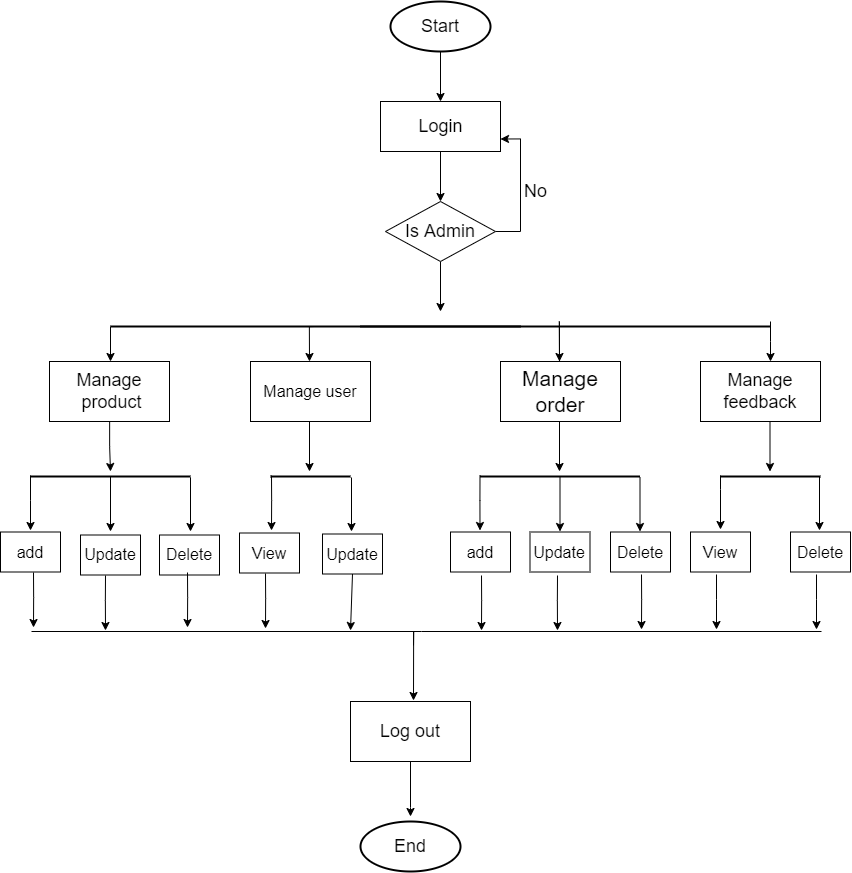

The diagram above was exported from draw.io. Its source (the exported page's mxGraphModel, read from the mxfile embedded in the PNG):
<mxGraphModel dx="2730" dy="1180" grid="1" gridSize="10" guides="1" tooltips="1" connect="1" arrows="1" fold="1" page="1" pageScale="1" pageWidth="827" pageHeight="1169" math="0" shadow="0">
  <root>
    <mxCell id="WIyWlLk6GJQsqaUBKTNV-0" />
    <mxCell id="WIyWlLk6GJQsqaUBKTNV-1" parent="WIyWlLk6GJQsqaUBKTNV-0" />
    <mxCell id="X1e_vJ5ofeXOeUXF3zZ4-4" value="" style="edgeStyle=orthogonalEdgeStyle;rounded=0;orthogonalLoop=1;jettySize=auto;html=1;fontSize=18;curved=1;" parent="WIyWlLk6GJQsqaUBKTNV-1" source="X1e_vJ5ofeXOeUXF3zZ4-1" target="X1e_vJ5ofeXOeUXF3zZ4-2" edge="1">
      <mxGeometry relative="1" as="geometry" />
    </mxCell>
    <mxCell id="X1e_vJ5ofeXOeUXF3zZ4-1" value="&lt;font style=&quot;font-size: 18px;&quot;&gt;Start&lt;/font&gt;" style="strokeWidth=2;html=1;shape=mxgraph.flowchart.start_1;whiteSpace=wrap;rounded=0;" parent="WIyWlLk6GJQsqaUBKTNV-1" vertex="1">
      <mxGeometry x="350" y="10" width="100" height="50" as="geometry" />
    </mxCell>
    <mxCell id="X1e_vJ5ofeXOeUXF3zZ4-6" value="" style="edgeStyle=orthogonalEdgeStyle;rounded=0;orthogonalLoop=1;jettySize=auto;html=1;fontSize=18;curved=1;" parent="WIyWlLk6GJQsqaUBKTNV-1" source="X1e_vJ5ofeXOeUXF3zZ4-2" target="X1e_vJ5ofeXOeUXF3zZ4-5" edge="1">
      <mxGeometry relative="1" as="geometry" />
    </mxCell>
    <mxCell id="X1e_vJ5ofeXOeUXF3zZ4-2" value="Login" style="html=1;dashed=0;whitespace=wrap;fontSize=18;rounded=0;" parent="WIyWlLk6GJQsqaUBKTNV-1" vertex="1">
      <mxGeometry x="340" y="110" width="120" height="50" as="geometry" />
    </mxCell>
    <mxCell id="aj5uyJK6IF52KduiVhlt-2" style="edgeStyle=orthogonalEdgeStyle;curved=1;orthogonalLoop=1;jettySize=auto;html=1;" parent="WIyWlLk6GJQsqaUBKTNV-1" source="X1e_vJ5ofeXOeUXF3zZ4-5" edge="1">
      <mxGeometry relative="1" as="geometry">
        <mxPoint x="400" y="320" as="targetPoint" />
      </mxGeometry>
    </mxCell>
    <mxCell id="r6_2hNDRMN0BxD0uHn3a-4" style="edgeStyle=orthogonalEdgeStyle;rounded=0;orthogonalLoop=1;jettySize=auto;html=1;entryX=1;entryY=0.75;entryDx=0;entryDy=0;" parent="WIyWlLk6GJQsqaUBKTNV-1" source="X1e_vJ5ofeXOeUXF3zZ4-5" target="X1e_vJ5ofeXOeUXF3zZ4-2" edge="1">
      <mxGeometry relative="1" as="geometry">
        <mxPoint x="500" y="140" as="targetPoint" />
        <Array as="points">
          <mxPoint x="480" y="240" />
          <mxPoint x="480" y="148" />
        </Array>
      </mxGeometry>
    </mxCell>
    <mxCell id="X1e_vJ5ofeXOeUXF3zZ4-5" value="Is Admin" style="rhombus;whiteSpace=wrap;html=1;fontSize=18;dashed=0;rounded=0;" parent="WIyWlLk6GJQsqaUBKTNV-1" vertex="1">
      <mxGeometry x="345" y="210" width="110" height="60" as="geometry" />
    </mxCell>
    <mxCell id="X1e_vJ5ofeXOeUXF3zZ4-8" value="No" style="text;html=1;align=center;verticalAlign=middle;resizable=0;points=[];autosize=1;strokeColor=none;fillColor=none;fontSize=18;rounded=0;" parent="WIyWlLk6GJQsqaUBKTNV-1" vertex="1">
      <mxGeometry x="470" y="180" width="50" height="40" as="geometry" />
    </mxCell>
    <mxCell id="aj5uyJK6IF52KduiVhlt-0" style="edgeStyle=orthogonalEdgeStyle;curved=1;orthogonalLoop=1;jettySize=auto;html=1;exitX=0.5;exitY=1;exitDx=0;exitDy=0;" parent="WIyWlLk6GJQsqaUBKTNV-1" source="X1e_vJ5ofeXOeUXF3zZ4-5" target="X1e_vJ5ofeXOeUXF3zZ4-5" edge="1">
      <mxGeometry relative="1" as="geometry" />
    </mxCell>
    <mxCell id="r6_2hNDRMN0BxD0uHn3a-2" style="edgeStyle=orthogonalEdgeStyle;rounded=0;orthogonalLoop=1;jettySize=auto;html=1;exitX=0;exitY=0.5;exitDx=0;exitDy=0;exitPerimeter=0;" parent="WIyWlLk6GJQsqaUBKTNV-1" source="r6_2hNDRMN0BxD0uHn3a-1" edge="1">
      <mxGeometry relative="1" as="geometry">
        <mxPoint x="70" y="370" as="targetPoint" />
      </mxGeometry>
    </mxCell>
    <mxCell id="r6_2hNDRMN0BxD0uHn3a-1" value="" style="line;strokeWidth=2;html=1;" parent="WIyWlLk6GJQsqaUBKTNV-1" vertex="1">
      <mxGeometry x="70" y="330" width="660" height="10" as="geometry" />
    </mxCell>
    <mxCell id="r6_2hNDRMN0BxD0uHn3a-6" value="" style="edgeStyle=segmentEdgeStyle;endArrow=classic;html=1;rounded=0;exitX=0.25;exitY=0.5;exitDx=0;exitDy=0;exitPerimeter=0;" parent="WIyWlLk6GJQsqaUBKTNV-1" edge="1">
      <mxGeometry width="50" height="50" relative="1" as="geometry">
        <mxPoint x="274" y="335" as="sourcePoint" />
        <mxPoint x="269" y="370" as="targetPoint" />
      </mxGeometry>
    </mxCell>
    <mxCell id="sWQl61XhKcliW_RVVh7M-4" value="" style="edgeStyle=segmentEdgeStyle;endArrow=classic;html=1;rounded=0;" parent="WIyWlLk6GJQsqaUBKTNV-1" edge="1">
      <mxGeometry width="50" height="50" relative="1" as="geometry">
        <mxPoint x="519" y="380" as="sourcePoint" />
        <mxPoint x="519" y="370" as="targetPoint" />
        <Array as="points">
          <mxPoint x="519" y="330" />
          <mxPoint x="519" y="330" />
        </Array>
      </mxGeometry>
    </mxCell>
    <mxCell id="sWQl61XhKcliW_RVVh7M-5" value="" style="edgeStyle=segmentEdgeStyle;endArrow=classic;html=1;rounded=0;" parent="WIyWlLk6GJQsqaUBKTNV-1" edge="1">
      <mxGeometry width="50" height="50" relative="1" as="geometry">
        <mxPoint x="730" y="330" as="sourcePoint" />
        <mxPoint x="730" y="370" as="targetPoint" />
        <Array as="points">
          <mxPoint x="730" y="350" />
          <mxPoint x="730" y="350" />
        </Array>
      </mxGeometry>
    </mxCell>
    <mxCell id="sWQl61XhKcliW_RVVh7M-10" style="edgeStyle=orthogonalEdgeStyle;rounded=0;orthogonalLoop=1;jettySize=auto;html=1;" parent="WIyWlLk6GJQsqaUBKTNV-1" source="sWQl61XhKcliW_RVVh7M-6" edge="1">
      <mxGeometry relative="1" as="geometry">
        <mxPoint x="70" y="480" as="targetPoint" />
      </mxGeometry>
    </mxCell>
    <mxCell id="sWQl61XhKcliW_RVVh7M-6" value="Manage&lt;br style=&quot;font-size: 18px;&quot;&gt;&amp;nbsp;product" style="rounded=0;whiteSpace=wrap;html=1;fontSize=18;" parent="WIyWlLk6GJQsqaUBKTNV-1" vertex="1">
      <mxGeometry x="9" y="370" width="120" height="60" as="geometry" />
    </mxCell>
    <mxCell id="sWQl61XhKcliW_RVVh7M-11" style="edgeStyle=orthogonalEdgeStyle;rounded=0;orthogonalLoop=1;jettySize=auto;html=1;" parent="WIyWlLk6GJQsqaUBKTNV-1" edge="1">
      <mxGeometry relative="1" as="geometry">
        <mxPoint x="269" y="480" as="targetPoint" />
        <mxPoint x="269" y="430" as="sourcePoint" />
      </mxGeometry>
    </mxCell>
    <mxCell id="sWQl61XhKcliW_RVVh7M-8" value="Manage feedback" style="rounded=0;whiteSpace=wrap;html=1;fontSize=18;" parent="WIyWlLk6GJQsqaUBKTNV-1" vertex="1">
      <mxGeometry x="660" y="370" width="120" height="60" as="geometry" />
    </mxCell>
    <mxCell id="sWQl61XhKcliW_RVVh7M-9" value="Manage order" style="rounded=0;whiteSpace=wrap;html=1;fontSize=21;" parent="WIyWlLk6GJQsqaUBKTNV-1" vertex="1">
      <mxGeometry x="460" y="370" width="120" height="60" as="geometry" />
    </mxCell>
    <mxCell id="sWQl61XhKcliW_RVVh7M-14" value="" style="line;strokeWidth=2;html=1;" parent="WIyWlLk6GJQsqaUBKTNV-1" vertex="1">
      <mxGeometry x="320" y="330" width="160" height="10" as="geometry" />
    </mxCell>
    <mxCell id="sWQl61XhKcliW_RVVh7M-16" style="edgeStyle=orthogonalEdgeStyle;rounded=0;orthogonalLoop=1;jettySize=auto;html=1;" parent="WIyWlLk6GJQsqaUBKTNV-1" edge="1">
      <mxGeometry relative="1" as="geometry">
        <mxPoint x="70" y="540" as="targetPoint" />
        <mxPoint x="70" y="485" as="sourcePoint" />
      </mxGeometry>
    </mxCell>
    <mxCell id="sWQl61XhKcliW_RVVh7M-15" value="" style="line;strokeWidth=2;html=1;" parent="WIyWlLk6GJQsqaUBKTNV-1" vertex="1">
      <mxGeometry x="-10" y="480" width="160" height="10" as="geometry" />
    </mxCell>
    <mxCell id="sWQl61XhKcliW_RVVh7M-19" style="edgeStyle=orthogonalEdgeStyle;rounded=0;orthogonalLoop=1;jettySize=auto;html=1;exitX=0;exitY=0.5;exitDx=0;exitDy=0;exitPerimeter=0;" parent="WIyWlLk6GJQsqaUBKTNV-1" edge="1">
      <mxGeometry relative="1" as="geometry">
        <mxPoint x="-10" y="539" as="targetPoint" />
        <mxPoint x="-10" y="484" as="sourcePoint" />
        <Array as="points">
          <mxPoint x="-10" y="509" />
          <mxPoint x="-10" y="509" />
        </Array>
      </mxGeometry>
    </mxCell>
    <mxCell id="sWQl61XhKcliW_RVVh7M-21" style="edgeStyle=orthogonalEdgeStyle;rounded=0;orthogonalLoop=1;jettySize=auto;html=1;" parent="WIyWlLk6GJQsqaUBKTNV-1" edge="1">
      <mxGeometry relative="1" as="geometry">
        <mxPoint x="150" y="540" as="targetPoint" />
        <mxPoint x="150" y="486" as="sourcePoint" />
      </mxGeometry>
    </mxCell>
    <mxCell id="sWQl61XhKcliW_RVVh7M-27" value="" style="line;strokeWidth=2;html=1;" parent="WIyWlLk6GJQsqaUBKTNV-1" vertex="1">
      <mxGeometry x="230" y="480" width="80" height="10" as="geometry" />
    </mxCell>
    <mxCell id="sWQl61XhKcliW_RVVh7M-28" style="edgeStyle=orthogonalEdgeStyle;rounded=0;orthogonalLoop=1;jettySize=auto;html=1;exitX=0;exitY=0.5;exitDx=0;exitDy=0;exitPerimeter=0;" parent="WIyWlLk6GJQsqaUBKTNV-1" edge="1">
      <mxGeometry relative="1" as="geometry">
        <mxPoint x="231" y="539" as="targetPoint" />
        <mxPoint x="231" y="484" as="sourcePoint" />
        <Array as="points">
          <mxPoint x="231" y="509" />
          <mxPoint x="231" y="509" />
        </Array>
      </mxGeometry>
    </mxCell>
    <mxCell id="sWQl61XhKcliW_RVVh7M-29" style="edgeStyle=orthogonalEdgeStyle;rounded=0;orthogonalLoop=1;jettySize=auto;html=1;" parent="WIyWlLk6GJQsqaUBKTNV-1" edge="1">
      <mxGeometry relative="1" as="geometry">
        <mxPoint x="311" y="540" as="targetPoint" />
        <mxPoint x="311" y="486" as="sourcePoint" />
      </mxGeometry>
    </mxCell>
    <mxCell id="sWQl61XhKcliW_RVVh7M-30" style="edgeStyle=orthogonalEdgeStyle;rounded=0;orthogonalLoop=1;jettySize=auto;html=1;" parent="WIyWlLk6GJQsqaUBKTNV-1" edge="1">
      <mxGeometry relative="1" as="geometry">
        <mxPoint x="519.5" y="540" as="targetPoint" />
        <mxPoint x="519.5" y="485" as="sourcePoint" />
      </mxGeometry>
    </mxCell>
    <mxCell id="sWQl61XhKcliW_RVVh7M-31" value="" style="line;strokeWidth=2;html=1;" parent="WIyWlLk6GJQsqaUBKTNV-1" vertex="1">
      <mxGeometry x="439.5" y="480" width="160" height="10" as="geometry" />
    </mxCell>
    <mxCell id="sWQl61XhKcliW_RVVh7M-32" style="edgeStyle=orthogonalEdgeStyle;rounded=0;orthogonalLoop=1;jettySize=auto;html=1;exitX=0;exitY=0.5;exitDx=0;exitDy=0;exitPerimeter=0;" parent="WIyWlLk6GJQsqaUBKTNV-1" edge="1">
      <mxGeometry relative="1" as="geometry">
        <mxPoint x="439.5" y="539" as="targetPoint" />
        <mxPoint x="439.5" y="484" as="sourcePoint" />
        <Array as="points">
          <mxPoint x="439.5" y="509" />
          <mxPoint x="439.5" y="509" />
        </Array>
      </mxGeometry>
    </mxCell>
    <mxCell id="sWQl61XhKcliW_RVVh7M-33" style="edgeStyle=orthogonalEdgeStyle;rounded=0;orthogonalLoop=1;jettySize=auto;html=1;" parent="WIyWlLk6GJQsqaUBKTNV-1" edge="1">
      <mxGeometry relative="1" as="geometry">
        <mxPoint x="599.5" y="540" as="targetPoint" />
        <mxPoint x="599.5" y="486" as="sourcePoint" />
      </mxGeometry>
    </mxCell>
    <mxCell id="sWQl61XhKcliW_RVVh7M-34" style="edgeStyle=orthogonalEdgeStyle;rounded=0;orthogonalLoop=1;jettySize=auto;html=1;" parent="WIyWlLk6GJQsqaUBKTNV-1" edge="1">
      <mxGeometry relative="1" as="geometry">
        <mxPoint x="519" y="480" as="targetPoint" />
        <mxPoint x="519" y="430" as="sourcePoint" />
      </mxGeometry>
    </mxCell>
    <mxCell id="sWQl61XhKcliW_RVVh7M-36" value="" style="line;strokeWidth=2;html=1;" parent="WIyWlLk6GJQsqaUBKTNV-1" vertex="1">
      <mxGeometry x="680" y="480" width="100" height="10" as="geometry" />
    </mxCell>
    <mxCell id="sWQl61XhKcliW_RVVh7M-38" style="edgeStyle=orthogonalEdgeStyle;rounded=0;orthogonalLoop=1;jettySize=auto;html=1;" parent="WIyWlLk6GJQsqaUBKTNV-1" edge="1">
      <mxGeometry relative="1" as="geometry">
        <mxPoint x="779" y="539" as="targetPoint" />
        <mxPoint x="779" y="485" as="sourcePoint" />
      </mxGeometry>
    </mxCell>
    <mxCell id="sWQl61XhKcliW_RVVh7M-39" style="edgeStyle=orthogonalEdgeStyle;rounded=0;orthogonalLoop=1;jettySize=auto;html=1;" parent="WIyWlLk6GJQsqaUBKTNV-1" edge="1">
      <mxGeometry relative="1" as="geometry">
        <mxPoint x="729.5" y="480" as="targetPoint" />
        <mxPoint x="729.5" y="430" as="sourcePoint" />
      </mxGeometry>
    </mxCell>
    <mxCell id="sWQl61XhKcliW_RVVh7M-41" value="add" style="rounded=0;whiteSpace=wrap;html=1;fontSize=16;" parent="WIyWlLk6GJQsqaUBKTNV-1" vertex="1">
      <mxGeometry x="-40" y="540.5" width="60" height="40" as="geometry" />
    </mxCell>
    <mxCell id="sWQl61XhKcliW_RVVh7M-43" value="Update" style="rounded=0;whiteSpace=wrap;html=1;fontSize=16;" parent="WIyWlLk6GJQsqaUBKTNV-1" vertex="1">
      <mxGeometry x="40" y="543.5" width="60" height="40" as="geometry" />
    </mxCell>
    <mxCell id="sWQl61XhKcliW_RVVh7M-44" value="Delete" style="rounded=0;whiteSpace=wrap;html=1;fontSize=16;" parent="WIyWlLk6GJQsqaUBKTNV-1" vertex="1">
      <mxGeometry x="119" y="543.5" width="60" height="40" as="geometry" />
    </mxCell>
    <mxCell id="sWQl61XhKcliW_RVVh7M-51" value="Update" style="rounded=0;whiteSpace=wrap;html=1;fontSize=16;" parent="WIyWlLk6GJQsqaUBKTNV-1" vertex="1">
      <mxGeometry x="282" y="542.5" width="60" height="40" as="geometry" />
    </mxCell>
    <mxCell id="sWQl61XhKcliW_RVVh7M-54" value="View" style="rounded=0;whiteSpace=wrap;html=1;fontSize=16;" parent="WIyWlLk6GJQsqaUBKTNV-1" vertex="1">
      <mxGeometry x="199" y="541.5" width="60" height="40" as="geometry" />
    </mxCell>
    <mxCell id="sWQl61XhKcliW_RVVh7M-55" value="add" style="rounded=0;whiteSpace=wrap;html=1;fontSize=16;" parent="WIyWlLk6GJQsqaUBKTNV-1" vertex="1">
      <mxGeometry x="410" y="540.5" width="60" height="40" as="geometry" />
    </mxCell>
    <mxCell id="sWQl61XhKcliW_RVVh7M-56" value="Update" style="rounded=0;whiteSpace=wrap;html=1;fontSize=16;" parent="WIyWlLk6GJQsqaUBKTNV-1" vertex="1">
      <mxGeometry x="489.5" y="540.5" width="60" height="40" as="geometry" />
    </mxCell>
    <mxCell id="sWQl61XhKcliW_RVVh7M-57" value="Delete" style="rounded=0;whiteSpace=wrap;html=1;fontSize=16;" parent="WIyWlLk6GJQsqaUBKTNV-1" vertex="1">
      <mxGeometry x="570" y="540.5" width="60" height="40" as="geometry" />
    </mxCell>
    <mxCell id="sWQl61XhKcliW_RVVh7M-58" value="Delete" style="rounded=0;whiteSpace=wrap;html=1;fontSize=16;" parent="WIyWlLk6GJQsqaUBKTNV-1" vertex="1">
      <mxGeometry x="750" y="540.5" width="60" height="40" as="geometry" />
    </mxCell>
    <mxCell id="wyNp7dXBBZGGyClXDjO--1" value="View" style="rounded=0;whiteSpace=wrap;html=1;fontSize=16;" parent="WIyWlLk6GJQsqaUBKTNV-1" vertex="1">
      <mxGeometry x="650" y="540.5" width="60" height="40" as="geometry" />
    </mxCell>
    <mxCell id="wyNp7dXBBZGGyClXDjO--2" style="edgeStyle=orthogonalEdgeStyle;rounded=0;orthogonalLoop=1;jettySize=auto;html=1;" parent="WIyWlLk6GJQsqaUBKTNV-1" edge="1">
      <mxGeometry relative="1" as="geometry">
        <mxPoint x="680" y="538" as="targetPoint" />
        <mxPoint x="680" y="484" as="sourcePoint" />
        <Array as="points">
          <mxPoint x="680" y="498" />
          <mxPoint x="680" y="498" />
        </Array>
      </mxGeometry>
    </mxCell>
    <mxCell id="wyNp7dXBBZGGyClXDjO--6" value="&lt;p style=&quot;line-height: 2.7; font-size: 16px;&quot;&gt;Manage user&lt;/p&gt;" style="rounded=0;whiteSpace=wrap;html=1;fontSize=16;" parent="WIyWlLk6GJQsqaUBKTNV-1" vertex="1">
      <mxGeometry x="210" y="370" width="120" height="60" as="geometry" />
    </mxCell>
    <mxCell id="wyNp7dXBBZGGyClXDjO--7" style="edgeStyle=orthogonalEdgeStyle;rounded=0;orthogonalLoop=1;jettySize=auto;html=1;exitX=0;exitY=0.5;exitDx=0;exitDy=0;exitPerimeter=0;" parent="WIyWlLk6GJQsqaUBKTNV-1" edge="1">
      <mxGeometry relative="1" as="geometry">
        <mxPoint x="-7" y="636" as="targetPoint" />
        <mxPoint x="-7" y="581" as="sourcePoint" />
        <Array as="points">
          <mxPoint x="-7" y="606" />
          <mxPoint x="-7" y="606" />
        </Array>
      </mxGeometry>
    </mxCell>
    <mxCell id="wyNp7dXBBZGGyClXDjO--8" style="edgeStyle=orthogonalEdgeStyle;rounded=0;orthogonalLoop=1;jettySize=auto;html=1;exitX=0;exitY=0.5;exitDx=0;exitDy=0;exitPerimeter=0;" parent="WIyWlLk6GJQsqaUBKTNV-1" edge="1">
      <mxGeometry relative="1" as="geometry">
        <mxPoint x="147" y="636" as="targetPoint" />
        <mxPoint x="147" y="581" as="sourcePoint" />
        <Array as="points">
          <mxPoint x="147" y="606" />
          <mxPoint x="147" y="606" />
        </Array>
      </mxGeometry>
    </mxCell>
    <mxCell id="wyNp7dXBBZGGyClXDjO--9" style="edgeStyle=orthogonalEdgeStyle;rounded=0;orthogonalLoop=1;jettySize=auto;html=1;exitX=0;exitY=0.5;exitDx=0;exitDy=0;exitPerimeter=0;" parent="WIyWlLk6GJQsqaUBKTNV-1" edge="1">
      <mxGeometry relative="1" as="geometry">
        <mxPoint x="225" y="637" as="targetPoint" />
        <mxPoint x="225" y="582" as="sourcePoint" />
        <Array as="points">
          <mxPoint x="225" y="607" />
          <mxPoint x="225" y="607" />
        </Array>
      </mxGeometry>
    </mxCell>
    <mxCell id="wyNp7dXBBZGGyClXDjO--11" style="edgeStyle=orthogonalEdgeStyle;rounded=0;orthogonalLoop=1;jettySize=auto;html=1;exitX=0;exitY=0.5;exitDx=0;exitDy=0;exitPerimeter=0;" parent="WIyWlLk6GJQsqaUBKTNV-1" edge="1">
      <mxGeometry relative="1" as="geometry">
        <mxPoint x="441" y="639" as="targetPoint" />
        <mxPoint x="441" y="584" as="sourcePoint" />
        <Array as="points">
          <mxPoint x="441" y="609" />
          <mxPoint x="441" y="609" />
        </Array>
      </mxGeometry>
    </mxCell>
    <mxCell id="wyNp7dXBBZGGyClXDjO--12" style="edgeStyle=orthogonalEdgeStyle;rounded=0;orthogonalLoop=1;jettySize=auto;html=1;exitX=0;exitY=0.5;exitDx=0;exitDy=0;exitPerimeter=0;" parent="WIyWlLk6GJQsqaUBKTNV-1" edge="1">
      <mxGeometry relative="1" as="geometry">
        <mxPoint x="517" y="639" as="targetPoint" />
        <mxPoint x="517" y="584" as="sourcePoint" />
        <Array as="points">
          <mxPoint x="517" y="609" />
          <mxPoint x="517" y="609" />
        </Array>
      </mxGeometry>
    </mxCell>
    <mxCell id="wyNp7dXBBZGGyClXDjO--13" style="edgeStyle=orthogonalEdgeStyle;rounded=0;orthogonalLoop=1;jettySize=auto;html=1;exitX=0;exitY=0.5;exitDx=0;exitDy=0;exitPerimeter=0;" parent="WIyWlLk6GJQsqaUBKTNV-1" edge="1">
      <mxGeometry relative="1" as="geometry">
        <mxPoint x="601" y="638" as="targetPoint" />
        <mxPoint x="601" y="583" as="sourcePoint" />
        <Array as="points">
          <mxPoint x="601" y="608" />
          <mxPoint x="601" y="608" />
        </Array>
      </mxGeometry>
    </mxCell>
    <mxCell id="wyNp7dXBBZGGyClXDjO--14" style="edgeStyle=orthogonalEdgeStyle;rounded=0;orthogonalLoop=1;jettySize=auto;html=1;exitX=0;exitY=0.5;exitDx=0;exitDy=0;exitPerimeter=0;" parent="WIyWlLk6GJQsqaUBKTNV-1" edge="1">
      <mxGeometry relative="1" as="geometry">
        <mxPoint x="676" y="638" as="targetPoint" />
        <mxPoint x="676" y="583" as="sourcePoint" />
        <Array as="points">
          <mxPoint x="676" y="608" />
          <mxPoint x="676" y="608" />
        </Array>
      </mxGeometry>
    </mxCell>
    <mxCell id="wyNp7dXBBZGGyClXDjO--15" style="edgeStyle=orthogonalEdgeStyle;rounded=0;orthogonalLoop=1;jettySize=auto;html=1;exitX=0;exitY=0.5;exitDx=0;exitDy=0;exitPerimeter=0;" parent="WIyWlLk6GJQsqaUBKTNV-1" edge="1">
      <mxGeometry relative="1" as="geometry">
        <mxPoint x="776" y="638" as="targetPoint" />
        <mxPoint x="776" y="583" as="sourcePoint" />
        <Array as="points">
          <mxPoint x="776" y="608" />
          <mxPoint x="776" y="608" />
        </Array>
      </mxGeometry>
    </mxCell>
    <mxCell id="wyNp7dXBBZGGyClXDjO--16" style="edgeStyle=orthogonalEdgeStyle;rounded=0;orthogonalLoop=1;jettySize=auto;html=1;exitX=0;exitY=0.5;exitDx=0;exitDy=0;exitPerimeter=0;" parent="WIyWlLk6GJQsqaUBKTNV-1" edge="1">
      <mxGeometry relative="1" as="geometry">
        <mxPoint x="65" y="639" as="targetPoint" />
        <mxPoint x="65" y="584" as="sourcePoint" />
        <Array as="points">
          <mxPoint x="65" y="609" />
          <mxPoint x="65" y="609" />
        </Array>
      </mxGeometry>
    </mxCell>
    <mxCell id="wyNp7dXBBZGGyClXDjO--17" value="" style="endArrow=none;html=1;rounded=0;fontSize=16;" parent="WIyWlLk6GJQsqaUBKTNV-1" edge="1">
      <mxGeometry width="50" height="50" relative="1" as="geometry">
        <mxPoint x="781" y="640" as="sourcePoint" />
        <mxPoint x="-9" y="640" as="targetPoint" />
        <Array as="points">
          <mxPoint x="381" y="640" />
        </Array>
      </mxGeometry>
    </mxCell>
    <mxCell id="wyNp7dXBBZGGyClXDjO--21" style="edgeStyle=orthogonalEdgeStyle;rounded=0;orthogonalLoop=1;jettySize=auto;html=1;exitX=0.5;exitY=1;exitDx=0;exitDy=0;" parent="WIyWlLk6GJQsqaUBKTNV-1" source="sWQl61XhKcliW_RVVh7M-51" edge="1">
      <mxGeometry relative="1" as="geometry">
        <mxPoint x="310" y="639" as="targetPoint" />
        <mxPoint x="310" y="591" as="sourcePoint" />
        <Array as="points">
          <mxPoint x="310" y="583" />
        </Array>
      </mxGeometry>
    </mxCell>
    <mxCell id="wyNp7dXBBZGGyClXDjO--22" style="edgeStyle=orthogonalEdgeStyle;rounded=0;orthogonalLoop=1;jettySize=auto;html=1;exitX=0;exitY=0.5;exitDx=0;exitDy=0;exitPerimeter=0;" parent="WIyWlLk6GJQsqaUBKTNV-1" edge="1">
      <mxGeometry relative="1" as="geometry">
        <mxPoint x="373" y="709" as="targetPoint" />
        <mxPoint x="373" y="654" as="sourcePoint" />
        <Array as="points">
          <mxPoint x="373" y="640" />
          <mxPoint x="373" y="640" />
        </Array>
      </mxGeometry>
    </mxCell>
    <mxCell id="wyNp7dXBBZGGyClXDjO--23" value="Log out" style="rounded=0;whiteSpace=wrap;html=1;fontSize=18;" parent="WIyWlLk6GJQsqaUBKTNV-1" vertex="1">
      <mxGeometry x="310" y="710" width="120" height="60" as="geometry" />
    </mxCell>
    <mxCell id="wyNp7dXBBZGGyClXDjO--24" style="edgeStyle=orthogonalEdgeStyle;rounded=0;orthogonalLoop=1;jettySize=auto;html=1;exitX=0;exitY=0.5;exitDx=0;exitDy=0;exitPerimeter=0;" parent="WIyWlLk6GJQsqaUBKTNV-1" edge="1">
      <mxGeometry relative="1" as="geometry">
        <mxPoint x="370" y="825" as="targetPoint" />
        <mxPoint x="370" y="770" as="sourcePoint" />
        <Array as="points">
          <mxPoint x="370" y="816" />
          <mxPoint x="370" y="816" />
        </Array>
      </mxGeometry>
    </mxCell>
    <mxCell id="wyNp7dXBBZGGyClXDjO--25" value="&lt;span style=&quot;font-size: 18px;&quot;&gt;End&lt;/span&gt;" style="strokeWidth=2;html=1;shape=mxgraph.flowchart.start_1;whiteSpace=wrap;rounded=0;" parent="WIyWlLk6GJQsqaUBKTNV-1" vertex="1">
      <mxGeometry x="320" y="830" width="100" height="50" as="geometry" />
    </mxCell>
  </root>
</mxGraphModel>